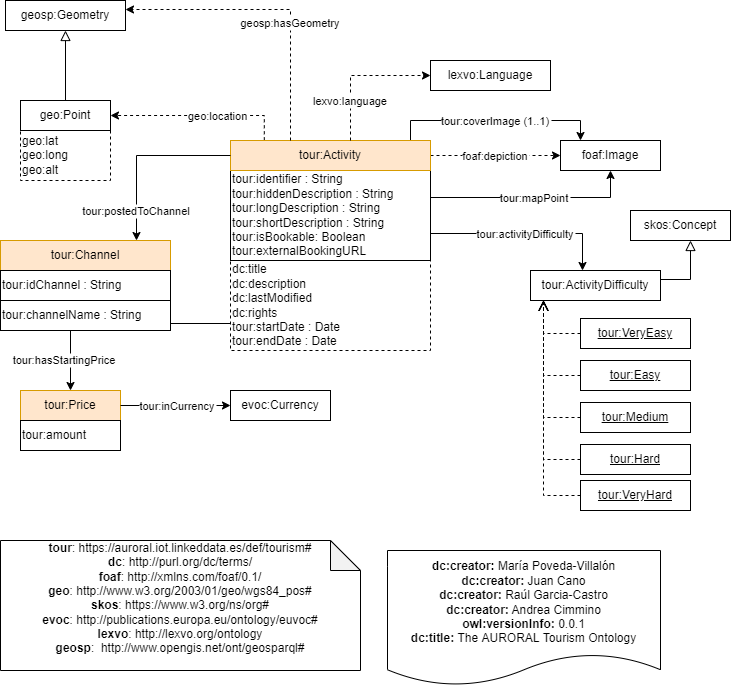

The diagram above was exported from draw.io. Its source (the exported page's mxGraphModel, read from the mxfile embedded in the PNG):
<mxGraphModel dx="1609" dy="1708" grid="1" gridSize="10" guides="1" tooltips="1" connect="1" arrows="1" fold="1" page="1" pageScale="1" pageWidth="827" pageHeight="1169" math="0" shadow="0">
  <root>
    <mxCell id="0" />
    <mxCell id="1" parent="0" />
    <mxCell id="gPk9N1OhDavFBoFfnbrE-4" value="&lt;div&gt;&lt;b&gt;dc:creator:&lt;/b&gt;&amp;nbsp;María Poveda-Villalón&lt;/div&gt;&lt;div&gt;&lt;div&gt;&lt;b&gt;dc:creator:&lt;/b&gt;&amp;nbsp;Juan Cano&lt;/div&gt;&lt;/div&gt;&lt;div&gt;&lt;div&gt;&lt;b&gt;dc:creator:&lt;/b&gt;&amp;nbsp;Raúl Garcia-Castro&lt;/div&gt;&lt;/div&gt;&lt;div&gt;&lt;div&gt;&lt;b&gt;dc:creator:&lt;/b&gt;&amp;nbsp;Andrea Cimmino&lt;/div&gt;&lt;/div&gt;&lt;div&gt;&lt;b&gt;owl:versionInfo:&lt;/b&gt; 0.0.1&lt;/div&gt;&lt;div&gt;&lt;b&gt;dc:title:&lt;/b&gt; The AURORAL Tourism Ontology&lt;/div&gt;" style="shape=document;whiteSpace=wrap;html=1;boundedLbl=1;labelBackgroundColor=#ffffff;strokeColor=#000000;fontSize=12;fontColor=#000000;size=0.23333333333333334;" parent="1" vertex="1">
      <mxGeometry x="-413" y="510" width="273" height="135" as="geometry" />
    </mxCell>
    <mxCell id="gPk9N1OhDavFBoFfnbrE-7" value="&lt;div&gt;&lt;b&gt;tour&lt;/b&gt;&lt;span&gt;:&amp;nbsp;https://auroral.iot.linkeddata.es/def/tourism#&lt;/span&gt;&lt;br&gt;&lt;/div&gt;&lt;div&gt;&lt;b&gt;dc&lt;/b&gt;: http://purl.org/dc/terms/&lt;br style=&quot;padding: 0px ; margin: 0px&quot;&gt;&lt;b&gt;foaf&lt;/b&gt;:&amp;nbsp;http://xmlns.com/foaf/0.1/&lt;br style=&quot;padding: 0px ; margin: 0px&quot;&gt;&lt;b&gt;geo&lt;/b&gt;: http://www.w3.org/2003/01/geo/wgs84_pos#&lt;br style=&quot;padding: 0px ; margin: 0px&quot;&gt;&lt;b&gt;skos&lt;/b&gt;:&amp;nbsp;https://www.w3.org/ns/org#&lt;/div&gt;&lt;div&gt;&lt;b&gt;evoc&lt;/b&gt;: http://publications.europa.eu/ontology/euvoc#&lt;br&gt;&lt;/div&gt;&lt;b&gt;lexvo&lt;/b&gt;:&amp;nbsp;http://lexvo.org/ontology&lt;br&gt;&lt;b&gt;geosp&lt;/b&gt;:&amp;nbsp; http://www.opengis.net/ont/geosparql#&lt;br&gt;&lt;div&gt;&amp;nbsp;&lt;/div&gt;" style="shape=note;whiteSpace=wrap;html=1;backgroundOutline=1;darkOpacity=0.05;" parent="1" vertex="1">
      <mxGeometry x="-800" y="500" width="360" height="130" as="geometry" />
    </mxCell>
    <mxCell id="gPk9N1OhDavFBoFfnbrE-11" value="dc:title&lt;br&gt;dc:description&lt;br&gt;dc:lastModified&lt;br&gt;dc:rights&lt;br&gt;tour:startDate : Date&lt;br&gt;tour:endDate : Date" style="rounded=0;whiteSpace=wrap;html=1;snapToPoint=1;points=[[0.1,0],[0.2,0],[0.3,0],[0.4,0],[0.5,0],[0.6,0],[0.7,0],[0.8,0],[0.9,0],[0,0.1],[0,0.3],[0,0.5],[0,0.7],[0,0.9],[0.1,1],[0.2,1],[0.3,1],[0.4,1],[0.5,1],[0.6,1],[0.7,1],[0.8,1],[0.9,1],[1,0.1],[1,0.3],[1,0.5],[1,0.7],[1,0.9]];dashed=1;align=left;" parent="1" vertex="1">
      <mxGeometry x="-570" y="220" width="200" height="90" as="geometry" />
    </mxCell>
    <mxCell id="gPk9N1OhDavFBoFfnbrE-12" value="foaf:Image" style="rounded=0;whiteSpace=wrap;html=1;snapToPoint=1;points=[[0.1,0],[0.2,0],[0.3,0],[0.4,0],[0.5,0],[0.6,0],[0.7,0],[0.8,0],[0.9,0],[0,0.1],[0,0.3],[0,0.5],[0,0.7],[0,0.9],[0.1,1],[0.2,1],[0.3,1],[0.4,1],[0.5,1],[0.6,1],[0.7,1],[0.8,1],[0.9,1],[1,0.1],[1,0.3],[1,0.5],[1,0.7],[1,0.9]];" parent="1" vertex="1">
      <mxGeometry x="-240" y="100" width="100" height="30" as="geometry" />
    </mxCell>
    <mxCell id="gPk9N1OhDavFBoFfnbrE-13" value="lexvo:Language" style="rounded=0;whiteSpace=wrap;html=1;snapToPoint=1;points=[[0.1,0],[0.2,0],[0.3,0],[0.4,0],[0.5,0],[0.6,0],[0.7,0],[0.8,0],[0.9,0],[0,0.1],[0,0.3],[0,0.5],[0,0.7],[0,0.9],[0.1,1],[0.2,1],[0.3,1],[0.4,1],[0.5,1],[0.6,1],[0.7,1],[0.8,1],[0.9,1],[1,0.1],[1,0.3],[1,0.5],[1,0.7],[1,0.9]];" parent="1" vertex="1">
      <mxGeometry x="-370" y="20.000000000000227" width="120" height="30" as="geometry" />
    </mxCell>
    <mxCell id="gPk9N1OhDavFBoFfnbrE-16" value="" style="endArrow=block;html=1;fontColor=#000099;exitX=1;exitY=0.3;exitDx=0;exitDy=0;endFill=0;entryX=0.6;entryY=1;entryDx=0;entryDy=0;endSize=8;arcSize=0;edgeStyle=orthogonalEdgeStyle;" parent="1" source="gPk9N1OhDavFBoFfnbrE-18" target="gPk9N1OhDavFBoFfnbrE-17" edge="1">
      <mxGeometry width="50" height="50" relative="1" as="geometry">
        <mxPoint x="-745" y="250" as="sourcePoint" />
        <mxPoint x="-587.0000000000107" y="250" as="targetPoint" />
      </mxGeometry>
    </mxCell>
    <mxCell id="gPk9N1OhDavFBoFfnbrE-17" value="skos:Concept" style="rounded=0;whiteSpace=wrap;html=1;snapToPoint=1;points=[[0.1,0],[0.2,0],[0.3,0],[0.4,0],[0.5,0],[0.6,0],[0.7,0],[0.8,0],[0.9,0],[0,0.1],[0,0.3],[0,0.5],[0,0.7],[0,0.9],[0.1,1],[0.2,1],[0.3,1],[0.4,1],[0.5,1],[0.6,1],[0.7,1],[0.8,1],[0.9,1],[1,0.1],[1,0.3],[1,0.5],[1,0.7],[1,0.9]];" parent="1" vertex="1">
      <mxGeometry x="-170" y="170" width="100" height="30" as="geometry" />
    </mxCell>
    <mxCell id="gPk9N1OhDavFBoFfnbrE-18" value="tour:ActivityDifficulty" style="rounded=0;whiteSpace=wrap;html=1;snapToPoint=1;points=[[0.1,0],[0.2,0],[0.3,0],[0.4,0],[0.5,0],[0.6,0],[0.7,0],[0.8,0],[0.9,0],[0,0.1],[0,0.3],[0,0.5],[0,0.7],[0,0.9],[0.1,1],[0.2,1],[0.3,1],[0.4,1],[0.5,1],[0.6,1],[0.7,1],[0.8,1],[0.9,1],[1,0.1],[1,0.3],[1,0.5],[1,0.7],[1,0.9]];" parent="1" vertex="1">
      <mxGeometry x="-270" y="230" width="130" height="30" as="geometry" />
    </mxCell>
    <mxCell id="gPk9N1OhDavFBoFfnbrE-19" value="geo:location" style="edgeStyle=orthogonalEdgeStyle;rounded=0;orthogonalLoop=1;jettySize=auto;endArrow=classic;endFill=1;entryX=1;entryY=0.5;entryDx=0;entryDy=0;dashed=1;exitX=0.169;exitY=-0.007;exitDx=0;exitDy=0;exitPerimeter=0;" parent="1" source="gPk9N1OhDavFBoFfnbrE-10" target="gPk9N1OhDavFBoFfnbrE-14" edge="1">
      <mxGeometry x="-0.2" relative="1" as="geometry">
        <mxPoint x="-180" y="120" as="targetPoint" />
        <mxPoint x="-74.5" y="190" as="sourcePoint" />
        <mxPoint as="offset" />
      </mxGeometry>
    </mxCell>
    <mxCell id="gPk9N1OhDavFBoFfnbrE-20" value="geo:lat&lt;br&gt;geo:long&lt;br&gt;geo:alt" style="rounded=0;whiteSpace=wrap;html=1;snapToPoint=1;points=[[0.1,0],[0.2,0],[0.3,0],[0.4,0],[0.5,0],[0.6,0],[0.7,0],[0.8,0],[0.9,0],[0,0.1],[0,0.3],[0,0.5],[0,0.7],[0,0.9],[0.1,1],[0.2,1],[0.3,1],[0.4,1],[0.5,1],[0.6,1],[0.7,1],[0.8,1],[0.9,1],[1,0.1],[1,0.3],[1,0.5],[1,0.7],[1,0.9]];dashed=1;align=left;" parent="1" vertex="1">
      <mxGeometry x="-780" y="90" width="90" height="50" as="geometry" />
    </mxCell>
    <mxCell id="gPk9N1OhDavFBoFfnbrE-21" value="foaf:depiction" style="edgeStyle=orthogonalEdgeStyle;rounded=0;orthogonalLoop=1;jettySize=auto;endArrow=classic;endFill=1;entryX=0;entryY=0.5;entryDx=0;entryDy=0;dashed=1;exitX=1;exitY=0.5;exitDx=0;exitDy=0;" parent="1" source="gPk9N1OhDavFBoFfnbrE-10" target="gPk9N1OhDavFBoFfnbrE-12" edge="1">
      <mxGeometry relative="1" as="geometry">
        <mxPoint x="-735" y="170" as="targetPoint" />
        <mxPoint x="-630" y="124.99999999999989" as="sourcePoint" />
      </mxGeometry>
    </mxCell>
    <mxCell id="gPk9N1OhDavFBoFfnbrE-22" value="tour:coverImage (1..1)" style="edgeStyle=orthogonalEdgeStyle;rounded=0;orthogonalLoop=1;jettySize=auto;endArrow=classic;endFill=1;entryX=0.2;entryY=0;entryDx=0;entryDy=0;exitX=0.9;exitY=0;exitDx=0;exitDy=0;" parent="1" source="gPk9N1OhDavFBoFfnbrE-10" target="gPk9N1OhDavFBoFfnbrE-12" edge="1">
      <mxGeometry relative="1" as="geometry">
        <mxPoint x="-350" y="125.00000000000023" as="targetPoint" />
        <mxPoint x="-494" y="124.99999999999989" as="sourcePoint" />
      </mxGeometry>
    </mxCell>
    <mxCell id="gPk9N1OhDavFBoFfnbrE-9" value="tour:identifier : String&lt;br&gt;tour:hiddenDescription : String&lt;br&gt;tour:longDescription : String&lt;br&gt;tour:shortDescription : String&lt;br&gt;tour:isBookable: Boolean&lt;br&gt;tour:externalBookingURL" style="rounded=0;whiteSpace=wrap;html=1;snapToPoint=1;points=[[0.1,0],[0.2,0],[0.3,0],[0.4,0],[0.5,0],[0.6,0],[0.7,0],[0.8,0],[0.9,0],[0,0.1],[0,0.3],[0,0.5],[0,0.7],[0,0.9],[0.1,1],[0.2,1],[0.3,1],[0.4,1],[0.5,1],[0.6,1],[0.7,1],[0.8,1],[0.9,1],[1,0.1],[1,0.3],[1,0.5],[1,0.7],[1,0.9]];align=left;" parent="1" vertex="1">
      <mxGeometry x="-570" y="130" width="200" height="90" as="geometry" />
    </mxCell>
    <mxCell id="gPk9N1OhDavFBoFfnbrE-10" value="tour:Activity" style="rounded=0;whiteSpace=wrap;html=1;snapToPoint=1;points=[[0.1,0],[0.2,0],[0.3,0],[0.4,0],[0.5,0],[0.6,0],[0.7,0],[0.8,0],[0.9,0],[0,0.1],[0,0.3],[0,0.5],[0,0.7],[0,0.9],[0.1,1],[0.2,1],[0.3,1],[0.4,1],[0.5,1],[0.6,1],[0.7,1],[0.8,1],[0.9,1],[1,0.1],[1,0.3],[1,0.5],[1,0.7],[1,0.9]];fillColor=#ffe6cc;strokeColor=#d79b00;shadow=0;" parent="1" vertex="1">
      <mxGeometry x="-570" y="100" width="200" height="30" as="geometry" />
    </mxCell>
    <mxCell id="gPk9N1OhDavFBoFfnbrE-14" value="geo:Point" style="rounded=0;whiteSpace=wrap;html=1;snapToPoint=1;points=[[0.1,0],[0.2,0],[0.3,0],[0.4,0],[0.5,0],[0.6,0],[0.7,0],[0.8,0],[0.9,0],[0,0.1],[0,0.3],[0,0.5],[0,0.7],[0,0.9],[0.1,1],[0.2,1],[0.3,1],[0.4,1],[0.5,1],[0.6,1],[0.7,1],[0.8,1],[0.9,1],[1,0.1],[1,0.3],[1,0.5],[1,0.7],[1,0.9]];" parent="1" vertex="1">
      <mxGeometry x="-780" y="60" width="90" height="30" as="geometry" />
    </mxCell>
    <mxCell id="gPk9N1OhDavFBoFfnbrE-23" value="tour:Channel" style="rounded=0;whiteSpace=wrap;html=1;snapToPoint=1;points=[[0.1,0],[0.2,0],[0.3,0],[0.4,0],[0.5,0],[0.6,0],[0.7,0],[0.8,0],[0.9,0],[0,0.1],[0,0.3],[0,0.5],[0,0.7],[0,0.9],[0.1,1],[0.2,1],[0.3,1],[0.4,1],[0.5,1],[0.6,1],[0.7,1],[0.8,1],[0.9,1],[1,0.1],[1,0.3],[1,0.5],[1,0.7],[1,0.9]];fillColor=#ffe6cc;strokeColor=#d79b00;shadow=0;" parent="1" vertex="1">
      <mxGeometry x="-800" y="200" width="170" height="30" as="geometry" />
    </mxCell>
    <mxCell id="gPk9N1OhDavFBoFfnbrE-24" value="tour:idChannel : String" style="rounded=0;whiteSpace=wrap;html=1;snapToPoint=1;points=[[0.1,0],[0.2,0],[0.3,0],[0.4,0],[0.5,0],[0.6,0],[0.7,0],[0.8,0],[0.9,0],[0,0.1],[0,0.3],[0,0.5],[0,0.7],[0,0.9],[0.1,1],[0.2,1],[0.3,1],[0.4,1],[0.5,1],[0.6,1],[0.7,1],[0.8,1],[0.9,1],[1,0.1],[1,0.3],[1,0.5],[1,0.7],[1,0.9]];align=left;" parent="1" vertex="1">
      <mxGeometry x="-800" y="230" width="170" height="30" as="geometry" />
    </mxCell>
    <mxCell id="gPk9N1OhDavFBoFfnbrE-25" value="tour:postedToChannel" style="edgeStyle=orthogonalEdgeStyle;rounded=0;orthogonalLoop=1;jettySize=auto;endArrow=classic;endFill=1;entryX=0.8;entryY=0;entryDx=0;entryDy=0;exitX=0;exitY=0.5;exitDx=0;exitDy=0;" parent="1" source="gPk9N1OhDavFBoFfnbrE-10" target="gPk9N1OhDavFBoFfnbrE-23" edge="1">
      <mxGeometry x="0.6647" relative="1" as="geometry">
        <mxPoint x="-210" y="110" as="targetPoint" />
        <mxPoint x="-380" y="110" as="sourcePoint" />
        <mxPoint as="offset" />
      </mxGeometry>
    </mxCell>
    <mxCell id="gPk9N1OhDavFBoFfnbrE-26" value="lexvo:language" style="edgeStyle=orthogonalEdgeStyle;rounded=0;orthogonalLoop=1;jettySize=auto;endArrow=classic;endFill=1;entryX=0;entryY=0.5;entryDx=0;entryDy=0;dashed=1;exitX=0.6;exitY=0;exitDx=0;exitDy=0;" parent="1" source="gPk9N1OhDavFBoFfnbrE-10" target="gPk9N1OhDavFBoFfnbrE-13" edge="1">
      <mxGeometry x="-0.4481" relative="1" as="geometry">
        <mxPoint x="-230" y="125" as="targetPoint" />
        <mxPoint x="-360" y="125" as="sourcePoint" />
        <mxPoint as="offset" />
      </mxGeometry>
    </mxCell>
    <mxCell id="gPk9N1OhDavFBoFfnbrE-27" value="tour:mapPoint" style="edgeStyle=orthogonalEdgeStyle;rounded=0;orthogonalLoop=1;jettySize=auto;endArrow=classic;endFill=1;entryX=0.5;entryY=1;entryDx=0;entryDy=0;exitX=1;exitY=0.3;exitDx=0;exitDy=0;" parent="1" source="gPk9N1OhDavFBoFfnbrE-9" target="gPk9N1OhDavFBoFfnbrE-12" edge="1">
      <mxGeometry relative="1" as="geometry">
        <mxPoint x="-210" y="110" as="targetPoint" />
        <mxPoint x="-380" y="110" as="sourcePoint" />
      </mxGeometry>
    </mxCell>
    <mxCell id="gPk9N1OhDavFBoFfnbrE-28" value="tour:activityDifficulty" style="edgeStyle=orthogonalEdgeStyle;rounded=0;orthogonalLoop=1;jettySize=auto;endArrow=classic;endFill=1;entryX=0.4;entryY=0;entryDx=0;entryDy=0;exitX=1;exitY=0.7;exitDx=0;exitDy=0;" parent="1" source="gPk9N1OhDavFBoFfnbrE-9" target="gPk9N1OhDavFBoFfnbrE-18" edge="1">
      <mxGeometry relative="1" as="geometry">
        <mxPoint x="-180" y="140" as="targetPoint" />
        <mxPoint x="-360" y="173" as="sourcePoint" />
      </mxGeometry>
    </mxCell>
    <mxCell id="gPk9N1OhDavFBoFfnbrE-29" value="tour:Price" style="rounded=0;whiteSpace=wrap;html=1;snapToPoint=1;points=[[0.1,0],[0.2,0],[0.3,0],[0.4,0],[0.5,0],[0.6,0],[0.7,0],[0.8,0],[0.9,0],[0,0.1],[0,0.3],[0,0.5],[0,0.7],[0,0.9],[0.1,1],[0.2,1],[0.3,1],[0.4,1],[0.5,1],[0.6,1],[0.7,1],[0.8,1],[0.9,1],[1,0.1],[1,0.3],[1,0.5],[1,0.7],[1,0.9]];fillColor=#ffe6cc;strokeColor=#d79b00;shadow=0;" parent="1" vertex="1">
      <mxGeometry x="-780" y="350" width="100" height="30" as="geometry" />
    </mxCell>
    <mxCell id="gPk9N1OhDavFBoFfnbrE-30" value="tour:amount" style="rounded=0;whiteSpace=wrap;html=1;snapToPoint=1;points=[[0.1,0],[0.2,0],[0.3,0],[0.4,0],[0.5,0],[0.6,0],[0.7,0],[0.8,0],[0.9,0],[0,0.1],[0,0.3],[0,0.5],[0,0.7],[0,0.9],[0.1,1],[0.2,1],[0.3,1],[0.4,1],[0.5,1],[0.6,1],[0.7,1],[0.8,1],[0.9,1],[1,0.1],[1,0.3],[1,0.5],[1,0.7],[1,0.9]];align=left;" parent="1" vertex="1">
      <mxGeometry x="-780" y="380" width="100" height="30" as="geometry" />
    </mxCell>
    <mxCell id="gPk9N1OhDavFBoFfnbrE-31" value="evoc:Currency" style="rounded=0;whiteSpace=wrap;html=1;snapToPoint=1;points=[[0.1,0],[0.2,0],[0.3,0],[0.4,0],[0.5,0],[0.6,0],[0.7,0],[0.8,0],[0.9,0],[0,0.1],[0,0.3],[0,0.5],[0,0.7],[0,0.9],[0.1,1],[0.2,1],[0.3,1],[0.4,1],[0.5,1],[0.6,1],[0.7,1],[0.8,1],[0.9,1],[1,0.1],[1,0.3],[1,0.5],[1,0.7],[1,0.9]];shadow=0;" parent="1" vertex="1">
      <mxGeometry x="-570" y="350" width="100" height="30" as="geometry" />
    </mxCell>
    <mxCell id="gPk9N1OhDavFBoFfnbrE-32" value="tour:hasStartingPrice" style="edgeStyle=orthogonalEdgeStyle;rounded=0;orthogonalLoop=1;jettySize=auto;endArrow=classic;endFill=1;entryX=0.5;entryY=0;entryDx=0;entryDy=0;exitX=0;exitY=0.7;exitDx=0;exitDy=0;" parent="1" source="gPk9N1OhDavFBoFfnbrE-11" target="gPk9N1OhDavFBoFfnbrE-29" edge="1">
      <mxGeometry x="0.726" y="-6" relative="1" as="geometry">
        <mxPoint x="-644" y="260" as="targetPoint" />
        <mxPoint x="-560" y="125" as="sourcePoint" />
        <mxPoint as="offset" />
      </mxGeometry>
    </mxCell>
    <mxCell id="gPk9N1OhDavFBoFfnbrE-33" value="tour:inCurrency" style="edgeStyle=orthogonalEdgeStyle;rounded=0;orthogonalLoop=1;jettySize=auto;endArrow=classic;endFill=1;entryX=0;entryY=0.5;entryDx=0;entryDy=0;exitX=1;exitY=0.5;exitDx=0;exitDy=0;" parent="1" source="gPk9N1OhDavFBoFfnbrE-29" target="gPk9N1OhDavFBoFfnbrE-31" edge="1">
      <mxGeometry x="0.0441" relative="1" as="geometry">
        <mxPoint x="-710" y="390" as="targetPoint" />
        <mxPoint x="-560" y="340" as="sourcePoint" />
        <mxPoint as="offset" />
      </mxGeometry>
    </mxCell>
    <mxCell id="FcbElGN3Ym3wLGZqmpuB-1" value="&lt;u&gt;tour:VeryEasy&lt;/u&gt;" style="rounded=0;whiteSpace=wrap;html=1;snapToPoint=1;points=[[0.1,0],[0.2,0],[0.3,0],[0.4,0],[0.5,0],[0.6,0],[0.7,0],[0.8,0],[0.9,0],[0,0.1],[0,0.3],[0,0.5],[0,0.7],[0,0.9],[0.1,1],[0.2,1],[0.3,1],[0.4,1],[0.5,1],[0.6,1],[0.7,1],[0.8,1],[0.9,1],[1,0.1],[1,0.3],[1,0.5],[1,0.7],[1,0.9]];" parent="1" vertex="1">
      <mxGeometry x="-220" y="278" width="110" height="30" as="geometry" />
    </mxCell>
    <mxCell id="FcbElGN3Ym3wLGZqmpuB-2" value="&lt;u&gt;tour:Easy&lt;/u&gt;" style="rounded=0;whiteSpace=wrap;html=1;snapToPoint=1;points=[[0.1,0],[0.2,0],[0.3,0],[0.4,0],[0.5,0],[0.6,0],[0.7,0],[0.8,0],[0.9,0],[0,0.1],[0,0.3],[0,0.5],[0,0.7],[0,0.9],[0.1,1],[0.2,1],[0.3,1],[0.4,1],[0.5,1],[0.6,1],[0.7,1],[0.8,1],[0.9,1],[1,0.1],[1,0.3],[1,0.5],[1,0.7],[1,0.9]];" parent="1" vertex="1">
      <mxGeometry x="-220" y="320" width="110" height="30" as="geometry" />
    </mxCell>
    <mxCell id="FcbElGN3Ym3wLGZqmpuB-3" value="&lt;u&gt;tour:Medium&lt;/u&gt;" style="rounded=0;whiteSpace=wrap;html=1;snapToPoint=1;points=[[0.1,0],[0.2,0],[0.3,0],[0.4,0],[0.5,0],[0.6,0],[0.7,0],[0.8,0],[0.9,0],[0,0.1],[0,0.3],[0,0.5],[0,0.7],[0,0.9],[0.1,1],[0.2,1],[0.3,1],[0.4,1],[0.5,1],[0.6,1],[0.7,1],[0.8,1],[0.9,1],[1,0.1],[1,0.3],[1,0.5],[1,0.7],[1,0.9]];" parent="1" vertex="1">
      <mxGeometry x="-220" y="362" width="110" height="30" as="geometry" />
    </mxCell>
    <mxCell id="FcbElGN3Ym3wLGZqmpuB-4" value="&lt;u&gt;tour:Hard&lt;/u&gt;" style="rounded=0;whiteSpace=wrap;html=1;snapToPoint=1;points=[[0.1,0],[0.2,0],[0.3,0],[0.4,0],[0.5,0],[0.6,0],[0.7,0],[0.8,0],[0.9,0],[0,0.1],[0,0.3],[0,0.5],[0,0.7],[0,0.9],[0.1,1],[0.2,1],[0.3,1],[0.4,1],[0.5,1],[0.6,1],[0.7,1],[0.8,1],[0.9,1],[1,0.1],[1,0.3],[1,0.5],[1,0.7],[1,0.9]];" parent="1" vertex="1">
      <mxGeometry x="-220" y="404" width="110" height="30" as="geometry" />
    </mxCell>
    <mxCell id="FcbElGN3Ym3wLGZqmpuB-5" value="&lt;u&gt;tour:VeryHard&lt;/u&gt;" style="rounded=0;whiteSpace=wrap;html=1;snapToPoint=1;points=[[0.1,0],[0.2,0],[0.3,0],[0.4,0],[0.5,0],[0.6,0],[0.7,0],[0.8,0],[0.9,0],[0,0.1],[0,0.3],[0,0.5],[0,0.7],[0,0.9],[0.1,1],[0.2,1],[0.3,1],[0.4,1],[0.5,1],[0.6,1],[0.7,1],[0.8,1],[0.9,1],[1,0.1],[1,0.3],[1,0.5],[1,0.7],[1,0.9]];" parent="1" vertex="1">
      <mxGeometry x="-220" y="440" width="110" height="30" as="geometry" />
    </mxCell>
    <mxCell id="FcbElGN3Ym3wLGZqmpuB-6" value="" style="endArrow=open;html=1;fontColor=#000099;endFill=0;dashed=1;entryX=0.1;entryY=1;entryDx=0;entryDy=0;endSize=8;exitX=0;exitY=0.5;exitDx=0;exitDy=0;edgeStyle=orthogonalEdgeStyle;arcSize=0;" parent="1" source="FcbElGN3Ym3wLGZqmpuB-1" target="gPk9N1OhDavFBoFfnbrE-18" edge="1">
      <mxGeometry width="50" height="50" relative="1" as="geometry">
        <mxPoint x="-410" y="355" as="sourcePoint" />
        <mxPoint x="-410" y="280" as="targetPoint" />
      </mxGeometry>
    </mxCell>
    <mxCell id="FcbElGN3Ym3wLGZqmpuB-10" value="" style="endArrow=open;html=1;fontColor=#000099;endFill=0;dashed=1;entryX=0.1;entryY=1;entryDx=0;entryDy=0;endSize=8;exitX=0;exitY=0.5;exitDx=0;exitDy=0;edgeStyle=orthogonalEdgeStyle;arcSize=0;" parent="1" source="FcbElGN3Ym3wLGZqmpuB-2" target="gPk9N1OhDavFBoFfnbrE-18" edge="1">
      <mxGeometry width="50" height="50" relative="1" as="geometry">
        <mxPoint x="-210" y="305" as="sourcePoint" />
        <mxPoint x="-247" y="270" as="targetPoint" />
      </mxGeometry>
    </mxCell>
    <mxCell id="FcbElGN3Ym3wLGZqmpuB-15" value="" style="endArrow=open;html=1;fontColor=#000099;endFill=0;dashed=1;entryX=0.1;entryY=1;entryDx=0;entryDy=0;endSize=8;exitX=0;exitY=0.5;exitDx=0;exitDy=0;edgeStyle=orthogonalEdgeStyle;arcSize=0;" parent="1" source="FcbElGN3Ym3wLGZqmpuB-3" target="gPk9N1OhDavFBoFfnbrE-18" edge="1">
      <mxGeometry width="50" height="50" relative="1" as="geometry">
        <mxPoint x="-180" y="335" as="sourcePoint" />
        <mxPoint x="-217" y="300" as="targetPoint" />
      </mxGeometry>
    </mxCell>
    <mxCell id="FcbElGN3Ym3wLGZqmpuB-16" value="" style="endArrow=open;html=1;fontColor=#000099;endFill=0;dashed=1;endSize=8;exitX=0;exitY=0.5;exitDx=0;exitDy=0;edgeStyle=orthogonalEdgeStyle;arcSize=0;entryX=0.1;entryY=1;entryDx=0;entryDy=0;" parent="1" source="FcbElGN3Ym3wLGZqmpuB-4" target="gPk9N1OhDavFBoFfnbrE-18" edge="1">
      <mxGeometry width="50" height="50" relative="1" as="geometry">
        <mxPoint x="-170" y="345" as="sourcePoint" />
        <mxPoint x="-290" y="280" as="targetPoint" />
      </mxGeometry>
    </mxCell>
    <mxCell id="FcbElGN3Ym3wLGZqmpuB-17" value="" style="endArrow=open;html=1;fontColor=#000099;endFill=0;dashed=1;entryX=0.1;entryY=1;entryDx=0;entryDy=0;endSize=8;exitX=0;exitY=0.5;exitDx=0;exitDy=0;edgeStyle=orthogonalEdgeStyle;arcSize=0;" parent="1" source="FcbElGN3Ym3wLGZqmpuB-5" target="gPk9N1OhDavFBoFfnbrE-18" edge="1">
      <mxGeometry width="50" height="50" relative="1" as="geometry">
        <mxPoint x="-160" y="355" as="sourcePoint" />
        <mxPoint x="-197" y="320" as="targetPoint" />
      </mxGeometry>
    </mxCell>
    <mxCell id="YvDWndXnQDR1SH8dn9aT-1" value="tour:channelName : String" style="rounded=0;whiteSpace=wrap;html=1;snapToPoint=1;points=[[0.1,0],[0.2,0],[0.3,0],[0.4,0],[0.5,0],[0.6,0],[0.7,0],[0.8,0],[0.9,0],[0,0.1],[0,0.3],[0,0.5],[0,0.7],[0,0.9],[0.1,1],[0.2,1],[0.3,1],[0.4,1],[0.5,1],[0.6,1],[0.7,1],[0.8,1],[0.9,1],[1,0.1],[1,0.3],[1,0.5],[1,0.7],[1,0.9]];align=left;" parent="1" vertex="1">
      <mxGeometry x="-800" y="260" width="170" height="30" as="geometry" />
    </mxCell>
    <mxCell id="WZT9iLIM2VgRnPW7h3Yp-2" value="geosp:Geometry" style="rounded=0;whiteSpace=wrap;html=1;snapToPoint=1;points=[[0.1,0],[0.2,0],[0.3,0],[0.4,0],[0.5,0],[0.6,0],[0.7,0],[0.8,0],[0.9,0],[0,0.1],[0,0.3],[0,0.5],[0,0.7],[0,0.9],[0.1,1],[0.2,1],[0.3,1],[0.4,1],[0.5,1],[0.6,1],[0.7,1],[0.8,1],[0.9,1],[1,0.1],[1,0.3],[1,0.5],[1,0.7],[1,0.9]];" parent="1" vertex="1">
      <mxGeometry x="-795" y="-39.99999999999977" width="120" height="30" as="geometry" />
    </mxCell>
    <mxCell id="CE77ozeka_jWPqw4sykM-1" value="" style="endArrow=block;html=1;fontColor=#000099;exitX=0.5;exitY=0;exitDx=0;exitDy=0;endFill=0;endSize=8;arcSize=0;edgeStyle=orthogonalEdgeStyle;" edge="1" parent="1" source="gPk9N1OhDavFBoFfnbrE-14" target="WZT9iLIM2VgRnPW7h3Yp-2">
      <mxGeometry width="50" height="50" relative="1" as="geometry">
        <mxPoint x="-680" y="29" as="sourcePoint" />
        <mxPoint x="-650" y="-10" as="targetPoint" />
      </mxGeometry>
    </mxCell>
    <mxCell id="CE77ozeka_jWPqw4sykM-2" value="geosp:hasGeometry" style="edgeStyle=orthogonalEdgeStyle;rounded=0;orthogonalLoop=1;jettySize=auto;endArrow=classic;endFill=1;entryX=1;entryY=0.3;entryDx=0;entryDy=0;dashed=1;exitX=0.3;exitY=0;exitDx=0;exitDy=0;" edge="1" parent="1" source="gPk9N1OhDavFBoFfnbrE-10" target="WZT9iLIM2VgRnPW7h3Yp-2">
      <mxGeometry x="-0.2" relative="1" as="geometry">
        <mxPoint x="-623.8" y="-25" as="targetPoint" />
        <mxPoint x="-470.00000000000006" y="-0.21000000000003638" as="sourcePoint" />
        <mxPoint as="offset" />
      </mxGeometry>
    </mxCell>
  </root>
</mxGraphModel>